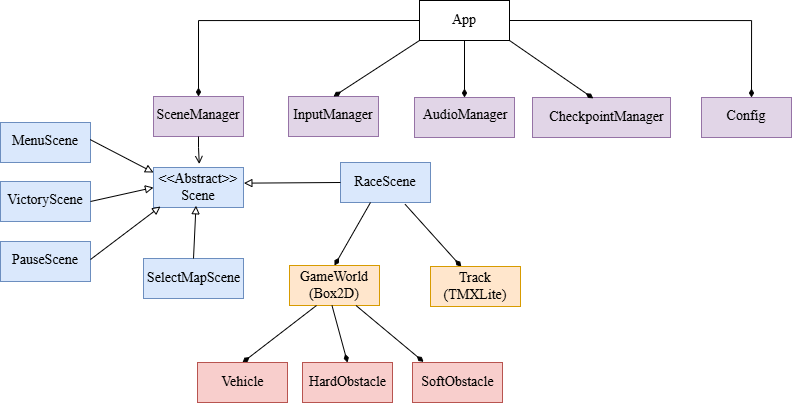

The diagram above was exported from draw.io. Its source (the exported page's mxGraphModel, read from the mxfile embedded in the PNG):
<mxGraphModel dx="2166" dy="521" grid="1" gridSize="10" guides="1" tooltips="1" connect="1" arrows="1" fold="1" page="1" pageScale="1" pageWidth="827" pageHeight="1169" math="0" shadow="0">
  <root>
    <mxCell id="0" />
    <mxCell id="1" parent="0" />
    <mxCell id="01VAyMc10kbyexCxlRSS-3" connectable="0" parent="1" style="group;fillColor=#e1d5e7;strokeColor=#9673a6;" value="" vertex="1">
      <mxGeometry height="40" width="90" x="43" y="254" as="geometry" />
    </mxCell>
    <mxCell id="01VAyMc10kbyexCxlRSS-1" parent="01VAyMc10kbyexCxlRSS-3" style="rounded=0;whiteSpace=wrap;html=1;fillColor=#e1d5e7;strokeColor=#9673a6;" value="" vertex="1">
      <mxGeometry height="40" width="90" as="geometry" />
    </mxCell>
    <mxCell id="01VAyMc10kbyexCxlRSS-2" parent="01VAyMc10kbyexCxlRSS-3" style="text;html=1;align=center;verticalAlign=middle;whiteSpace=wrap;rounded=0;" value="&lt;font style=&quot;font-size: 14px;&quot; face=&quot;Times New Roman&quot;&gt;SceneManager&lt;/font&gt;" vertex="1">
      <mxGeometry height="30" width="60" x="15" y="4" as="geometry" />
    </mxCell>
    <mxCell id="01VAyMc10kbyexCxlRSS-4" connectable="0" parent="1" style="group" value="" vertex="1">
      <mxGeometry height="40" width="90" x="178" y="248" as="geometry" />
    </mxCell>
    <mxCell id="01VAyMc10kbyexCxlRSS-5" parent="01VAyMc10kbyexCxlRSS-4" style="rounded=0;whiteSpace=wrap;html=1;fillColor=#e1d5e7;strokeColor=#9673a6;" value="" vertex="1">
      <mxGeometry height="40" width="90" y="6" as="geometry" />
    </mxCell>
    <mxCell id="01VAyMc10kbyexCxlRSS-6" parent="01VAyMc10kbyexCxlRSS-4" style="text;html=1;align=center;verticalAlign=middle;whiteSpace=wrap;rounded=0;" value="&lt;font style=&quot;font-size: 14px;&quot; face=&quot;Times New Roman&quot;&gt;InputManager&lt;/font&gt;" vertex="1">
      <mxGeometry height="30" width="60" x="15" y="10" as="geometry" />
    </mxCell>
    <mxCell id="01VAyMc10kbyexCxlRSS-7" connectable="0" parent="1" style="group" value="" vertex="1">
      <mxGeometry height="40" width="90" x="309" y="158" as="geometry" />
    </mxCell>
    <mxCell id="01VAyMc10kbyexCxlRSS-8" parent="01VAyMc10kbyexCxlRSS-7" style="rounded=0;whiteSpace=wrap;html=1;" value="" vertex="1">
      <mxGeometry height="40" width="90" as="geometry" />
    </mxCell>
    <mxCell id="01VAyMc10kbyexCxlRSS-18" edge="1" parent="01VAyMc10kbyexCxlRSS-7" style="edgeStyle=orthogonalEdgeStyle;rounded=0;orthogonalLoop=1;jettySize=auto;html=1;entryX=0.5;entryY=0;entryDx=0;entryDy=0;endArrow=diamondThin;endFill=1;" target="01VAyMc10kbyexCxlRSS-1">
      <mxGeometry relative="1" as="geometry">
        <mxPoint y="20" as="sourcePoint" />
        <mxPoint x="-220" y="70" as="targetPoint" />
      </mxGeometry>
    </mxCell>
    <mxCell id="01VAyMc10kbyexCxlRSS-9" parent="01VAyMc10kbyexCxlRSS-7" style="text;html=1;align=center;verticalAlign=middle;whiteSpace=wrap;rounded=0;" value="&lt;font style=&quot;font-size: 14px;&quot; face=&quot;Times New Roman&quot;&gt;App&lt;/font&gt;" vertex="1">
      <mxGeometry height="30" width="60" x="15" y="5" as="geometry" />
    </mxCell>
    <mxCell id="01VAyMc10kbyexCxlRSS-10" connectable="0" parent="1" style="group" value="" vertex="1">
      <mxGeometry height="40" width="190" x="214" y="258" as="geometry" />
    </mxCell>
    <mxCell id="01VAyMc10kbyexCxlRSS-11" parent="01VAyMc10kbyexCxlRSS-10" style="rounded=0;whiteSpace=wrap;html=1;fillColor=#e1d5e7;strokeColor=#9673a6;" value="" vertex="1">
      <mxGeometry height="40" width="100" x="90" y="-3" as="geometry" />
    </mxCell>
    <mxCell id="01VAyMc10kbyexCxlRSS-12" parent="01VAyMc10kbyexCxlRSS-10" style="text;html=1;align=center;verticalAlign=middle;whiteSpace=wrap;rounded=0;" value="&lt;font style=&quot;font-size: 14px;&quot; face=&quot;Times New Roman&quot;&gt;AudioManager&lt;/font&gt;&lt;div&gt;&lt;br&gt;&lt;/div&gt;" vertex="1">
      <mxGeometry height="30" width="60" x="111" y="7" as="geometry" />
    </mxCell>
    <mxCell id="01VAyMc10kbyexCxlRSS-16" parent="01VAyMc10kbyexCxlRSS-10" style="rounded=0;whiteSpace=wrap;html=1;fillColor=#e1d5e7;strokeColor=#9673a6;" value="" vertex="1">
      <mxGeometry height="40" width="90" x="377" y="-3" as="geometry" />
    </mxCell>
    <mxCell id="01VAyMc10kbyexCxlRSS-17" parent="01VAyMc10kbyexCxlRSS-10" style="text;html=1;align=center;verticalAlign=middle;whiteSpace=wrap;rounded=0;" value="&lt;font style=&quot;font-size: 14px;&quot; face=&quot;Times New Roman&quot;&gt;Config&lt;/font&gt;" vertex="1">
      <mxGeometry height="30" width="60" x="392" y="1" as="geometry" />
    </mxCell>
    <mxCell id="01VAyMc10kbyexCxlRSS-19" edge="1" parent="1" source="01VAyMc10kbyexCxlRSS-8" style="rounded=0;orthogonalLoop=1;jettySize=auto;html=1;exitX=0;exitY=1;exitDx=0;exitDy=0;entryX=0.5;entryY=0;entryDx=0;entryDy=0;endArrow=diamondThin;endFill=1;" target="01VAyMc10kbyexCxlRSS-5">
      <mxGeometry relative="1" as="geometry" />
    </mxCell>
    <mxCell id="01VAyMc10kbyexCxlRSS-22" edge="1" parent="1" source="01VAyMc10kbyexCxlRSS-8" style="edgeStyle=orthogonalEdgeStyle;rounded=0;orthogonalLoop=1;jettySize=auto;html=1;entryX=0.5;entryY=0;entryDx=0;entryDy=0;endArrow=diamondThin;endFill=1;exitX=1;exitY=0.5;exitDx=0;exitDy=0;">
      <mxGeometry relative="1" as="geometry">
        <mxPoint x="495" y="178" as="sourcePoint" />
        <mxPoint x="641" y="255" as="targetPoint" />
      </mxGeometry>
    </mxCell>
    <mxCell id="01VAyMc10kbyexCxlRSS-23" connectable="0" parent="1" style="group" value="" vertex="1">
      <mxGeometry height="40" width="90" x="43" y="330" as="geometry" />
    </mxCell>
    <mxCell id="01VAyMc10kbyexCxlRSS-113" connectable="0" parent="01VAyMc10kbyexCxlRSS-23" style="group;fillColor=#dae8fc;strokeColor=#6c8ebf;" value="" vertex="1">
      <mxGeometry height="40" width="90" y="-5" as="geometry" />
    </mxCell>
    <mxCell id="01VAyMc10kbyexCxlRSS-24" parent="01VAyMc10kbyexCxlRSS-113" style="rounded=0;whiteSpace=wrap;html=1;fillColor=#dae8fc;strokeColor=#6c8ebf;" value="" vertex="1">
      <mxGeometry height="40" width="90" as="geometry" />
    </mxCell>
    <mxCell id="01VAyMc10kbyexCxlRSS-26" parent="01VAyMc10kbyexCxlRSS-113" style="text;html=1;align=center;verticalAlign=middle;whiteSpace=wrap;rounded=0;" value="&lt;div&gt;&lt;font style=&quot;font-size: 14px;&quot; face=&quot;Times New Roman&quot;&gt;&amp;lt;&amp;lt;Abstract&amp;gt;&amp;gt;&lt;/font&gt;&lt;/div&gt;&lt;font style=&quot;font-size: 14px;&quot; face=&quot;Times New Roman&quot;&gt;Scene&lt;/font&gt;" vertex="1">
      <mxGeometry height="30" width="60" x="15" y="5" as="geometry" />
    </mxCell>
    <mxCell id="01VAyMc10kbyexCxlRSS-52" connectable="0" parent="1" style="group;fillColor=#dae8fc;strokeColor=#6c8ebf;" value="" vertex="1">
      <mxGeometry height="40" width="90" x="230" y="320" as="geometry" />
    </mxCell>
    <mxCell id="01VAyMc10kbyexCxlRSS-53" parent="01VAyMc10kbyexCxlRSS-52" style="rounded=0;whiteSpace=wrap;html=1;fillColor=#dae8fc;strokeColor=#6c8ebf;" value="" vertex="1">
      <mxGeometry height="40" width="90" as="geometry" />
    </mxCell>
    <mxCell id="01VAyMc10kbyexCxlRSS-54" parent="01VAyMc10kbyexCxlRSS-52" style="text;html=1;align=center;verticalAlign=middle;whiteSpace=wrap;rounded=0;" value="&lt;div&gt;&lt;font face=&quot;Times New Roman&quot;&gt;&lt;span style=&quot;font-size: 14px;&quot;&gt;RaceScene&lt;/span&gt;&lt;/font&gt;&lt;/div&gt;" vertex="1">
      <mxGeometry height="30" width="60" x="15" y="5" as="geometry" />
    </mxCell>
    <mxCell id="01VAyMc10kbyexCxlRSS-110" edge="1" parent="1" source="01VAyMc10kbyexCxlRSS-1" style="edgeStyle=orthogonalEdgeStyle;rounded=0;orthogonalLoop=1;jettySize=auto;html=1;exitX=0.5;exitY=1;exitDx=0;exitDy=0;entryX=0.542;entryY=-0.036;entryDx=0;entryDy=0;entryPerimeter=0;endArrow=open;endFill=0;">
      <mxGeometry relative="1" as="geometry">
        <Array as="points">
          <mxPoint x="88" y="305" />
        </Array>
        <mxPoint x="88.77999999999975" y="321.55999999999995" as="targetPoint" />
      </mxGeometry>
    </mxCell>
    <mxCell id="01VAyMc10kbyexCxlRSS-114" edge="1" parent="1" source="01VAyMc10kbyexCxlRSS-53" style="rounded=0;orthogonalLoop=1;jettySize=auto;html=1;exitX=0;exitY=0.5;exitDx=0;exitDy=0;entryX=1.004;entryY=0.391;entryDx=0;entryDy=0;entryPerimeter=0;endArrow=block;endFill=0;" target="01VAyMc10kbyexCxlRSS-24">
      <mxGeometry relative="1" as="geometry" />
    </mxCell>
    <mxCell id="01VAyMc10kbyexCxlRSS-116" connectable="0" parent="1" style="group" value="" vertex="1">
      <mxGeometry height="40" width="90" x="179" y="423" as="geometry" />
    </mxCell>
    <mxCell id="mmLcFfnCA0b01uolZvCB-2" edge="1" parent="01VAyMc10kbyexCxlRSS-116" source="01VAyMc10kbyexCxlRSS-117" style="edgeStyle=orthogonalEdgeStyle;rounded=0;orthogonalLoop=1;jettySize=auto;html=1;exitX=1;exitY=0.5;exitDx=0;exitDy=0;">
      <mxGeometry relative="1" as="geometry">
        <mxPoint x="90.07142857142867" y="19.85714285714289" as="targetPoint" />
      </mxGeometry>
    </mxCell>
    <mxCell id="01VAyMc10kbyexCxlRSS-117" parent="01VAyMc10kbyexCxlRSS-116" style="rounded=0;whiteSpace=wrap;html=1;fillColor=#ffe6cc;strokeColor=#d79b00;" value="" vertex="1">
      <mxGeometry height="40" width="90" as="geometry" />
    </mxCell>
    <mxCell id="DHqgOV9eYl85oYpgYygo-22" parent="01VAyMc10kbyexCxlRSS-116" style="text;html=1;align=center;verticalAlign=middle;whiteSpace=wrap;rounded=0;" value="&lt;font face=&quot;Times New Roman&quot;&gt;&lt;span style=&quot;font-size: 14px;&quot;&gt;GameWorld&lt;/span&gt;&lt;/font&gt;&lt;div&gt;&lt;font face=&quot;Times New Roman&quot;&gt;&lt;span style=&quot;font-size: 14px;&quot;&gt;(Box2D)&lt;/span&gt;&lt;/font&gt;&lt;/div&gt;" vertex="1">
      <mxGeometry height="30" width="60" x="15" y="5" as="geometry" />
    </mxCell>
    <mxCell id="01VAyMc10kbyexCxlRSS-120" edge="1" parent="1" style="rounded=0;orthogonalLoop=1;jettySize=auto;html=1;endArrow=diamondThin;endFill=1;entryX=0.5;entryY=0;entryDx=0;entryDy=0;" target="01VAyMc10kbyexCxlRSS-117">
      <mxGeometry relative="1" as="geometry">
        <mxPoint x="260" y="360" as="sourcePoint" />
        <mxPoint x="224" y="496" as="targetPoint" />
      </mxGeometry>
    </mxCell>
    <mxCell id="01VAyMc10kbyexCxlRSS-125" edge="1" parent="1" source="01VAyMc10kbyexCxlRSS-53" style="rounded=0;orthogonalLoop=1;jettySize=auto;html=1;exitX=0.718;exitY=1.045;exitDx=0;exitDy=0;endArrow=diamondThin;endFill=1;exitPerimeter=0;">
      <mxGeometry relative="1" as="geometry">
        <mxPoint x="289.66999999999985" y="333.03999999999996" as="sourcePoint" />
        <mxPoint x="350.85328908554584" y="424.25" as="targetPoint" />
      </mxGeometry>
    </mxCell>
    <mxCell id="PnM-v0iT3tCRLISs6Pl2-7" parent="1" style="rounded=0;whiteSpace=wrap;html=1;fillColor=#dae8fc;strokeColor=#6c8ebf;" value="" vertex="1">
      <mxGeometry height="40" width="100" x="33" y="416" as="geometry" />
    </mxCell>
    <mxCell id="PnM-v0iT3tCRLISs6Pl2-8" parent="1" style="text;html=1;align=center;verticalAlign=middle;whiteSpace=wrap;rounded=0;" value="&lt;div&gt;&lt;font face=&quot;Times New Roman&quot;&gt;&lt;span style=&quot;font-size: 14px;&quot;&gt;SelectMapScene&lt;/span&gt;&lt;/font&gt;&lt;/div&gt;" vertex="1">
      <mxGeometry height="30" width="75" x="45.5" y="421" as="geometry" />
    </mxCell>
    <mxCell id="PnM-v0iT3tCRLISs6Pl2-9" edge="1" parent="1" source="PnM-v0iT3tCRLISs6Pl2-7" style="rounded=0;orthogonalLoop=1;jettySize=auto;html=1;exitX=0.5;exitY=0;exitDx=0;exitDy=0;endArrow=block;endFill=0;entryX=0.472;entryY=0.957;entryDx=0;entryDy=0;entryPerimeter=0;" target="01VAyMc10kbyexCxlRSS-24">
      <mxGeometry relative="1" as="geometry">
        <mxPoint x="80" y="460" as="targetPoint" />
      </mxGeometry>
    </mxCell>
    <mxCell id="01VAyMc10kbyexCxlRSS-46" parent="1" style="rounded=0;whiteSpace=wrap;html=1;fillColor=#dae8fc;strokeColor=#6c8ebf;" value="" vertex="1">
      <mxGeometry height="40" width="90" x="-110" y="280" as="geometry" />
    </mxCell>
    <mxCell id="01VAyMc10kbyexCxlRSS-47" parent="1" style="text;html=1;align=center;verticalAlign=middle;whiteSpace=wrap;rounded=0;" value="&lt;div&gt;&lt;font face=&quot;Times New Roman&quot;&gt;&lt;span style=&quot;font-size: 14px;&quot;&gt;MenuScene&lt;/span&gt;&lt;/font&gt;&lt;/div&gt;" vertex="1">
      <mxGeometry height="30" width="60" x="-95" y="284" as="geometry" />
    </mxCell>
    <mxCell id="PnM-v0iT3tCRLISs6Pl2-1" parent="1" style="rounded=0;whiteSpace=wrap;html=1;fillColor=#dae8fc;strokeColor=#6c8ebf;" value="" vertex="1">
      <mxGeometry height="40" width="90" x="-110" y="339" as="geometry" />
    </mxCell>
    <mxCell id="PnM-v0iT3tCRLISs6Pl2-3" edge="1" parent="1" source="PnM-v0iT3tCRLISs6Pl2-1" style="rounded=0;orthogonalLoop=1;jettySize=auto;html=1;endArrow=block;endFill=0;exitX=1;exitY=0.5;exitDx=0;exitDy=0;entryX=0;entryY=0.5;entryDx=0;entryDy=0;" target="01VAyMc10kbyexCxlRSS-24">
      <mxGeometry relative="1" as="geometry">
        <mxPoint x="40" y="349" as="targetPoint" />
      </mxGeometry>
    </mxCell>
    <mxCell id="PnM-v0iT3tCRLISs6Pl2-2" parent="1" style="text;html=1;align=center;verticalAlign=middle;whiteSpace=wrap;rounded=0;" value="&lt;span style=&quot;font-family: &amp;quot;Times New Roman&amp;quot;; font-size: 14px;&quot;&gt;VictoryScene&lt;/span&gt;" vertex="1">
      <mxGeometry height="30" width="60" x="-95" y="343" as="geometry" />
    </mxCell>
    <mxCell id="01VAyMc10kbyexCxlRSS-130" edge="1" parent="1" source="01VAyMc10kbyexCxlRSS-46" style="rounded=0;orthogonalLoop=1;jettySize=auto;html=1;exitX=0.997;exitY=0.428;exitDx=0;exitDy=0;endArrow=block;endFill=0;exitPerimeter=0;">
      <mxGeometry relative="1" as="geometry">
        <mxPoint x="-17" y="300.00000000000006" as="sourcePoint" />
        <mxPoint x="43" y="330" as="targetPoint" />
      </mxGeometry>
    </mxCell>
    <mxCell id="PnM-v0iT3tCRLISs6Pl2-4" parent="1" style="rounded=0;whiteSpace=wrap;html=1;fillColor=#dae8fc;strokeColor=#6c8ebf;" value="" vertex="1">
      <mxGeometry height="40" width="90" x="-110" y="399" as="geometry" />
    </mxCell>
    <mxCell id="PnM-v0iT3tCRLISs6Pl2-5" parent="1" style="text;html=1;align=center;verticalAlign=middle;whiteSpace=wrap;rounded=0;" value="&lt;div&gt;&lt;font face=&quot;Times New Roman&quot;&gt;&lt;span style=&quot;font-size: 14px;&quot;&gt;PauseScene&lt;/span&gt;&lt;/font&gt;&lt;/div&gt;" vertex="1">
      <mxGeometry height="30" width="60" x="-95" y="403" as="geometry" />
    </mxCell>
    <mxCell id="PnM-v0iT3tCRLISs6Pl2-6" edge="1" parent="1" style="rounded=0;orthogonalLoop=1;jettySize=auto;html=1;exitX=1;exitY=0.5;exitDx=0;exitDy=0;endArrow=block;endFill=0;">
      <mxGeometry relative="1" as="geometry">
        <mxPoint x="-20" y="417" as="sourcePoint" />
        <mxPoint x="50" y="364" as="targetPoint" />
      </mxGeometry>
    </mxCell>
    <mxCell id="DHqgOV9eYl85oYpgYygo-19" connectable="0" parent="1" style="group" value="" vertex="1">
      <mxGeometry height="40" width="90" x="320" y="424" as="geometry" />
    </mxCell>
    <mxCell id="DHqgOV9eYl85oYpgYygo-20" edge="1" parent="DHqgOV9eYl85oYpgYygo-19" source="DHqgOV9eYl85oYpgYygo-21" style="edgeStyle=orthogonalEdgeStyle;rounded=0;orthogonalLoop=1;jettySize=auto;html=1;exitX=1;exitY=0.5;exitDx=0;exitDy=0;">
      <mxGeometry relative="1" as="geometry">
        <mxPoint x="90.07142857142867" y="19.85714285714289" as="targetPoint" />
      </mxGeometry>
    </mxCell>
    <mxCell id="DHqgOV9eYl85oYpgYygo-21" parent="DHqgOV9eYl85oYpgYygo-19" style="rounded=0;whiteSpace=wrap;html=1;fillColor=#ffe6cc;strokeColor=#d79b00;" value="" vertex="1">
      <mxGeometry height="40" width="90" as="geometry" />
    </mxCell>
    <mxCell id="01VAyMc10kbyexCxlRSS-118" parent="DHqgOV9eYl85oYpgYygo-19" style="text;html=1;align=center;verticalAlign=middle;whiteSpace=wrap;rounded=0;" value="&lt;font style=&quot;font-size: 14px;&quot; face=&quot;Times New Roman&quot;&gt;Track&lt;/font&gt;&lt;div&gt;&lt;font style=&quot;font-size: 14px;&quot; face=&quot;Times New Roman&quot;&gt;(TMXLite)&lt;/font&gt;&lt;/div&gt;" vertex="1">
      <mxGeometry height="30" width="60" x="15" y="5" as="geometry" />
    </mxCell>
    <mxCell id="DHqgOV9eYl85oYpgYygo-24" edge="1" parent="1" style="rounded=0;orthogonalLoop=1;jettySize=auto;html=1;endArrow=diamondThin;endFill=1;entryX=0.5;entryY=0;entryDx=0;entryDy=0;" target="DHqgOV9eYl85oYpgYygo-26">
      <mxGeometry relative="1" as="geometry">
        <mxPoint x="206" y="463" as="sourcePoint" />
        <mxPoint x="190" y="520" as="targetPoint" />
      </mxGeometry>
    </mxCell>
    <mxCell id="DHqgOV9eYl85oYpgYygo-25" edge="1" parent="1" style="rounded=0;orthogonalLoop=1;jettySize=auto;html=1;exitX=0.663;exitY=1.001;exitDx=0;exitDy=0;endArrow=diamondThin;endFill=1;exitPerimeter=0;entryX=0.5;entryY=0;entryDx=0;entryDy=0;" target="DHqgOV9eYl85oYpgYygo-51">
      <mxGeometry relative="1" as="geometry">
        <mxPoint x="221.5" y="463" as="sourcePoint" />
        <mxPoint x="286.5" y="520" as="targetPoint" />
      </mxGeometry>
    </mxCell>
    <mxCell id="DHqgOV9eYl85oYpgYygo-26" parent="1" style="rounded=0;whiteSpace=wrap;html=1;fillColor=#f8cecc;strokeColor=#b85450;" value="" vertex="1">
      <mxGeometry height="40" width="90" x="87" y="520" as="geometry" />
    </mxCell>
    <mxCell id="DHqgOV9eYl85oYpgYygo-27" parent="1" style="text;html=1;align=center;verticalAlign=middle;whiteSpace=wrap;rounded=0;" value="&lt;div&gt;&lt;font face=&quot;Times New Roman&quot;&gt;&lt;span style=&quot;font-size: 14px;&quot;&gt;Vehicle&lt;/span&gt;&lt;/font&gt;&lt;/div&gt;" vertex="1">
      <mxGeometry height="30" width="75" x="94.5" y="525" as="geometry" />
    </mxCell>
    <mxCell id="DHqgOV9eYl85oYpgYygo-30" parent="1" style="rounded=0;whiteSpace=wrap;html=1;fillColor=#e1d5e7;strokeColor=#9673a6;" value="" vertex="1">
      <mxGeometry height="40" width="138" x="422" y="255" as="geometry" />
    </mxCell>
    <mxCell id="DHqgOV9eYl85oYpgYygo-31" parent="1" style="text;html=1;align=center;verticalAlign=middle;whiteSpace=wrap;rounded=0;" value="&lt;div&gt;&lt;font face=&quot;Times New Roman&quot;&gt;&lt;span style=&quot;font-size: 14px;&quot;&gt;CheckpointManager&lt;/span&gt;&lt;/font&gt;&lt;/div&gt;" vertex="1">
      <mxGeometry height="30" width="75" x="458.5" y="260" as="geometry" />
    </mxCell>
    <mxCell id="DHqgOV9eYl85oYpgYygo-32" edge="1" parent="1" source="01VAyMc10kbyexCxlRSS-8" style="rounded=0;orthogonalLoop=1;jettySize=auto;html=1;exitX=0.5;exitY=1;exitDx=0;exitDy=0;entryX=0.5;entryY=0;entryDx=0;entryDy=0;endArrow=diamondThin;endFill=1;" target="01VAyMc10kbyexCxlRSS-11">
      <mxGeometry relative="1" as="geometry">
        <mxPoint x="319" y="208" as="sourcePoint" />
        <mxPoint x="233" y="258" as="targetPoint" />
      </mxGeometry>
    </mxCell>
    <mxCell id="DHqgOV9eYl85oYpgYygo-33" edge="1" parent="1" source="01VAyMc10kbyexCxlRSS-8" style="rounded=0;orthogonalLoop=1;jettySize=auto;html=1;entryX=0.44;entryY=0.021;entryDx=0;entryDy=0;endArrow=diamondThin;endFill=1;entryPerimeter=0;exitX=1;exitY=1;exitDx=0;exitDy=0;" target="DHqgOV9eYl85oYpgYygo-30">
      <mxGeometry relative="1" as="geometry">
        <mxPoint x="400" y="200" as="sourcePoint" />
        <mxPoint x="364" y="265" as="targetPoint" />
      </mxGeometry>
    </mxCell>
    <mxCell id="DHqgOV9eYl85oYpgYygo-51" parent="1" style="rounded=0;whiteSpace=wrap;html=1;fillColor=#f8cecc;strokeColor=#b85450;" value="" vertex="1">
      <mxGeometry height="40" width="90" x="192" y="520" as="geometry" />
    </mxCell>
    <mxCell id="DHqgOV9eYl85oYpgYygo-52" parent="1" style="text;html=1;align=center;verticalAlign=middle;whiteSpace=wrap;rounded=0;" value="&lt;font face=&quot;Times New Roman&quot;&gt;&lt;span style=&quot;font-size: 14px;&quot;&gt;HardObstacle&lt;/span&gt;&lt;/font&gt;" vertex="1">
      <mxGeometry height="30" width="75" x="199.5" y="525" as="geometry" />
    </mxCell>
    <mxCell id="DHqgOV9eYl85oYpgYygo-53" parent="1" style="rounded=0;whiteSpace=wrap;html=1;fillColor=#f8cecc;strokeColor=#b85450;" value="" vertex="1">
      <mxGeometry height="40" width="90" x="302" y="520" as="geometry" />
    </mxCell>
    <mxCell id="DHqgOV9eYl85oYpgYygo-54" parent="1" style="text;html=1;align=center;verticalAlign=middle;whiteSpace=wrap;rounded=0;" value="&lt;font face=&quot;Times New Roman&quot;&gt;&lt;span style=&quot;font-size: 14px;&quot;&gt;SoftObstacle&lt;/span&gt;&lt;/font&gt;" vertex="1">
      <mxGeometry height="30" width="75" x="309.5" y="525" as="geometry" />
    </mxCell>
    <mxCell id="DHqgOV9eYl85oYpgYygo-55" edge="1" parent="1" style="rounded=0;orthogonalLoop=1;jettySize=auto;html=1;exitX=0.663;exitY=1.001;exitDx=0;exitDy=0;endArrow=diamondThin;endFill=1;exitPerimeter=0;entryX=0.123;entryY=-0.016;entryDx=0;entryDy=0;entryPerimeter=0;" target="DHqgOV9eYl85oYpgYygo-53">
      <mxGeometry relative="1" as="geometry">
        <mxPoint x="245.5" y="463" as="sourcePoint" />
        <mxPoint x="283" y="520" as="targetPoint" />
      </mxGeometry>
    </mxCell>
  </root>
</mxGraphModel>